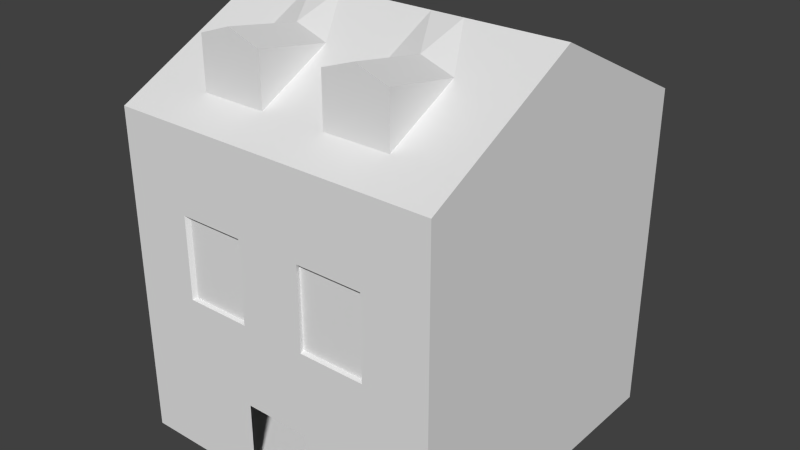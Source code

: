 # Source: House9Model.blend  (saved by Blender 2.73.0; exported with 4.5.12 LTS)
import bpy
from mathutils import Matrix  # noqa: F401  (used for matrix-valued properties, if any)

bpy.ops.wm.read_factory_settings(use_empty=True)
scene = bpy.context.scene
scene.name = 'Scene'

# ---- collections
col_collection_1 = bpy.data.collections.new('Collection 1'); scene.collection.children.link(col_collection_1)

# ---- materials (node trees are filled in below, after node groups)
mat_material_001 = bpy.data.materials.new('Material.001')
mat_material_001.alpha_threshold = 0.0
mat_material_001.use_transparent_shadow = False
mat_material_001.roughness = 0.5
mat_wall = bpy.data.materials.new('Wall')
mat_wall.alpha_threshold = 0.0
mat_wall.use_transparent_shadow = False
mat_wall.roughness = 0.5

# ---- material node trees

# ---- world
world_world = bpy.data.worlds.new('World'); scene.world = world_world
world_world.color = (0.05088, 0.05088, 0.05088)
world_world.use_sun_shadow = False
world_world.sun_shadow_jitter_overblur = 0.0
world_world.cycles.sampling_method = 'MANUAL'
world_world.cycles.sample_map_resolution = 256

# ---- meshes
me_cube_004 = bpy.data.meshes.new('Cube.004')
me_cube_004.from_pydata([(-1.0, -1.0, -1.0), (-1.0, 1.0, -1.0), (1.0, 1.0, -1.0), (1.0, -1.0, -1.0), (-1.0, -1.0, 1.0), (-1.0, 1.0, 1.0), (1.0, 1.0, 1.0), (1.0, -1.0, 1.0), (-1.0, 0.0, 1.5), (-1.0, 0.0, -1.0), (1.0, 0.0, 1.5), (1.0, 0.0, -1.0), (-0.6, 1.0, 1.0), (-0.2, 1.0, 1.0), (0.2, 1.0, 1.0), (0.6, 1.0, 1.0), (0.6, 1.0, -1.0), (0.2, 1.0, -1.0), (-0.2, 1.0, -1.0), (-0.6, 1.0, -1.0), (0.6, -1.0, 1.0), (0.2, -1.0, 1.0), (-0.2, -1.0, 1.0), (-0.6, -1.0, 1.0), (-0.6, -1.0, -1.0), (0.2, -1.0, -1.0), (0.6, -1.0, -1.0), (0.6, 0.0, 1.5), (0.2, 0.0, 1.5), (-0.2, 0.0, 1.5), (-0.6, 0.0, 1.5), (-0.2, -1.0, -1.0), (-1.0, -1.0, 0.0), (-1.0, 1.0, 0.0), (1.0, 1.0, 0.0), (1.0, -1.0, 0.0), (1.0, 0.0, 0.25), (-1.0, 0.0, 0.25), (0.6, -1.0, 0.0), (0.2, -1.0, 0.0), (-0.2, -1.0, 0.0), (-0.6, -1.0, 0.0), (-0.6, 1.0, 0.0), (-0.2, 1.0, 0.0), (0.2, 1.0, 0.0), (0.6, 1.0, 0.0), (-1.0, 1.0, -0.5), (1.0, 1.0, -0.5), (1.0, -1.0, -0.5), (1.0, 0.0, -0.375), (-1.0, 0.0, -0.375), (0.6, -1.0, -0.5), (0.2, -1.0, -0.5), (-0.2, -1.0, -0.5), (-0.6, -1.0, -0.5), (-0.6, 1.0, -0.5), (-0.2, 1.0, -0.5), (0.2, 1.0, -0.5), (0.6, 1.0, -0.5), (-1.0, -1.0, -0.5), (-0.9, 0.9918, -1.0), (-0.9, 0.0, -1.0), (-0.9, -0.9918, 0.0), (-0.9, 0.9918, 0.0), (-0.9, 0.0, 0.25), (-0.9, 0.9918, -0.5), (-0.9, 0.0, -0.375), (-0.9, -0.9918, -0.5), (0.9, 0.9918, -1.0), (0.9, 0.0, -1.0), (0.9, 0.9918, 0.0), (0.9, -0.9918, 0.0), (0.9, 0.0, 0.25), (0.9, -0.9918, -0.5), (0.9, 0.0, -0.375), (0.9, 0.9918, -0.5), (0.9, 0.9179, -1.0), (-0.9, 0.9179, -1.0), (-0.54, 0.9179, -1.0), (-0.18, 0.9179, -1.0), (0.18, 0.9179, -1.0), (0.54, 0.9179, -1.0), (0.9, 0.9179, 0.02), (-0.9, 0.9179, 0.02), (0.54, 0.9179, 0.02), (0.18, 0.9179, 0.02), (-0.18, 0.9179, 0.02), (-0.54, 0.9179, 0.02), (0.9, 0.9179, -0.5), (-0.9, 0.9179, -0.5), (0.54, 0.9179, -0.5), (0.18, 0.9179, -0.5), (-0.18, 0.9179, -0.5), (-0.54, 0.9179, -0.5), (-0.9, -0.99, -1.0), (0.9, -0.99, -1.0), (-0.54, -0.99, -1.0), (0.54, -0.99, -1.0), (-0.9, -0.99, 0.001471), (0.9, -0.99, 0.001471), (0.54, -0.99, 0.001471), (0.18, -0.99, 0.001471), (-0.18, -0.99, 0.001471), (-0.54, -0.99, 0.001471), (0.9, -0.99, -0.5), (0.54, -0.99, -0.5), (-0.54, -0.99, -0.5), (-0.9, -0.99, -0.5), (1.0, -0.3333, 1.333), (1.0, -0.6667, 1.167), (-1.0, -0.6667, 1.167), (-1.0, -0.3333, 1.333), (0.6, -0.3333, 1.333), (0.6, -0.6667, 1.167), (0.2, -0.3333, 1.333), (0.2, -0.6667, 1.167), (-0.2, -0.3333, 1.333), (-0.2, -0.6667, 1.167), (-0.6, -0.3333, 1.333), (-0.6, -0.6667, 1.167), (0.6, -0.7893, 1.415), (0.6, -0.7895, 1.043), (0.2, -0.7893, 1.415), (0.2, -0.7895, 1.043), (-0.2, -0.7893, 1.415), (-0.2, -0.7895, 1.043), (-0.6, -0.7893, 1.415), (-0.6, -0.7895, 1.043), (0.4, 1.0, 1.0), (0.4, 1.0, -1.0), (0.4, -1.0, 1.0), (0.4, 0.0, 1.5), (0.4, -1.0, -1.0), (0.4, 1.0, 0.0), (0.4, -1.0, 0.0), (0.4, 1.0, -0.5), (0.4, -1.0, -0.5), (0.4, -0.6667, 1.167), (0.4, -0.3333, 1.403), (0.4, -0.7895, 1.043), (0.4, -0.7893, 1.485), (-0.4, -1.0, -1.0), (-0.4, 1.0, 1.0), (-0.4, 1.0, -1.0), (-0.4, -1.0, 1.0), (-0.4, 0.0, 1.5), (-0.4, 1.0, 0.0), (-0.4, -1.0, 0.0), (-0.4, 1.0, -0.5), (-0.4, -1.0, -0.5), (-0.4, -0.6667, 1.167), (-0.4, -0.3333, 1.403), (-0.4, -0.7895, 1.043), (-0.4, -0.7893, 1.485), (-1.0, -1.0, 0.5), (1.0, -1.0, 0.5), (0.6, -1.0, 0.5), (0.2, -1.0, 0.5), (-0.2, -1.0, 0.5), (-0.6, -1.0, 0.5), (0.4, -1.0, 0.5), (-0.4, -1.0, 0.5), (0.5812, -0.9755, 0.007818), (0.1937, -0.9755, 0.007818), (-0.1937, -0.9755, 0.007818), (-0.5812, -0.9755, 0.007818), (0.3875, -0.9755, 0.007818), (-0.3875, -0.9755, 0.007818), (0.5812, -0.9755, 0.4922), (0.1937, -0.9755, 0.4922), (-0.1937, -0.9755, 0.4922), (-0.5812, -0.9755, 0.4922), (0.3875, -0.9755, 0.4922), (-0.3875, -0.9755, 0.4922)], [], [(50, 46, 1, 9), (58, 47, 2, 16), (49, 48, 3, 11), (54, 59, 0, 24), (30, 12, 5, 8), (118, 30, 8, 111), (149, 54, 24, 141), (47, 49, 11, 2), (59, 50, 9, 0), (108, 10, 27, 112), (138, 131, 28, 114), (114, 28, 29, 116), (151, 145, 30, 118), (10, 6, 15, 27), (131, 128, 14, 28), (28, 14, 13, 29), (145, 142, 12, 30), (48, 51, 26, 3), (136, 52, 25, 132), (46, 55, 19, 1), (148, 56, 18, 143), (56, 57, 17, 18), (135, 58, 16, 129), (128, 15, 45, 133), (13, 14, 44, 43), (142, 13, 43, 146), (5, 12, 42, 33), (158, 161, 173, 170), (157, 158, 40, 39), (156, 160, 172, 168), (155, 156, 38, 35), (4, 110, 111, 8, 37, 32, 154), (6, 10, 36, 34), (159, 154, 32, 41), (10, 108, 109, 7, 155, 35, 36), (15, 6, 34, 45), (8, 5, 33, 37), (133, 45, 58, 135), (43, 44, 57, 56), (146, 43, 56, 148), (33, 42, 55, 46), (147, 41, 54, 149), (39, 40, 53, 52), (134, 39, 52, 136), (35, 38, 51, 48), (32, 37, 50, 59), (34, 36, 49, 47), (41, 32, 59, 54), (36, 35, 48, 49), (45, 34, 47, 58), (37, 33, 46, 50), (37, 33, 34, 36), (32, 37, 36, 35), (66, 61, 60, 65), (62, 67, 66, 64), (64, 66, 65, 63), (67, 94, 61, 66), (75, 68, 69, 74), (70, 75, 74, 72), (72, 74, 73, 71), (93, 89, 77, 78), (88, 90, 81, 76), (90, 91, 80, 81), (91, 92, 79, 80), (92, 93, 78, 79), (86, 87, 93, 92), (85, 86, 92, 91), (84, 85, 91, 90), (82, 84, 90, 88), (87, 83, 89, 93), (106, 96, 94, 107), (101, 52, 53, 102), (104, 95, 97, 105), (105, 97, 25, 52), (61, 69, 76, 77), (53, 31, 96, 106), (102, 53, 106, 103), (99, 104, 105, 100), (103, 106, 107, 98), (74, 69, 95, 73), (61, 94, 95, 69), (100, 105, 52, 101), (144, 150, 119, 23), (137, 113, 121, 139), (21, 115, 117, 22), (115, 114, 116, 117), (130, 137, 115, 21), (138, 114, 122, 140), (7, 109, 113, 20), (109, 108, 112, 113), (23, 119, 110, 4), (119, 118, 111, 110), (152, 153, 126, 127), (139, 140, 122, 123), (151, 118, 126, 153), (150, 117, 125, 152), (118, 119, 127, 126), (117, 116, 124, 125), (114, 115, 123, 122), (113, 112, 120, 121), (121, 120, 140, 139), (112, 138, 140, 120), (20, 113, 137, 130), (115, 137, 139, 123), (38, 134, 136, 51), (44, 133, 135, 57), (160, 157, 169, 172), (14, 128, 133, 44), (57, 135, 129, 17), (51, 136, 132, 26), (27, 15, 128, 131), (112, 27, 131, 138), (119, 150, 152, 127), (116, 151, 153, 124), (125, 124, 153, 152), (22, 117, 150, 144), (40, 147, 149, 53), (42, 146, 148, 55), (161, 159, 171, 173), (12, 142, 146, 42), (55, 148, 143, 19), (29, 13, 142, 145), (116, 29, 145, 151), (53, 149, 141, 31), (22, 144, 161, 158), (20, 130, 160, 156), (23, 4, 154, 159), (7, 20, 156, 155), (130, 21, 157, 160), (21, 22, 158, 157), (144, 23, 159, 161), (173, 171, 165, 167), (172, 169, 163, 166), (168, 172, 166, 162), (170, 173, 167, 164), (41, 147, 167, 165), (39, 134, 166, 163), (134, 38, 162, 166), (147, 40, 164, 167), (159, 41, 165, 171), (40, 158, 170, 164), (157, 39, 163, 169), (38, 156, 168, 162)])
me_cube_004.polygons.foreach_set('material_index', [1, 1, 1, 1, 0, 0, 1, 1, 1, 0, 0, 0, 0, 0, 0, 0, 0, 1, 1, 1, 1, 1, 1, 1, 1, 1, 1, 1, 1, 1, 1, 1, 1, 1, 1, 1, 1, 1, 1, 1, 1, 1, 1, 1, 1, 1, 1, 1, 1, 1, 1, 0, 0, 0, 0, 0, 0, 0, 0, 0, 0, 0, 0, 0, 0, 0, 0, 0, 0, 0, 0, 0, 0, 0, 0, 0, 0, 0, 0, 0, 0, 0, 0, 0, 0, 0, 0, 0, 0, 0, 0, 0, 0, 0, 0, 0, 0, 0, 0, 0, 0, 0, 0, 0, 1, 1, 1, 1, 1, 1, 0, 0, 0, 0, 0, 0, 1, 1, 1, 1, 1, 0, 0, 1, 1, 1, 1, 1, 1, 1, 1, 0, 0, 0, 0, 1, 1, 1, 1, 1, 1, 1, 1])
_uv = me_cube_004.uv_layers.new(name='UVMap')
_uv.uv.foreach_set('vector', [0.2421, 0.4167, 0.4841, 0.4444, 0.4841, 0.5556, 0.2421, 0.5556, 0.8714, 0.8889, 0.9683, 0.8889, 0.9683, 1.0, 0.8714, 1.0, 0.7262, 0.4167, 0.9683, 0.4444, 0.9683, 0.5556, 0.7262, 0.5556, 0.3873, 0.8889, 0.4841, 0.8889, 0.4841, 1.0, 0.3873, 1.0, 0.06163, 0.6809, 0.06163, 0.7927, 0.02164, 0.7927, 0.02164, 0.6809, 0.07696, 0.7213, 0.07696, 0.7426, 0.01297, 0.7426, 0.01297, 0.7213, 0.3389, 0.8889, 0.3873, 0.8889, 0.3873, 1.0, 0.3389, 1.0, 0.4841, 0.4444, 0.7262, 0.4167, 0.7262, 0.5556, 0.4841, 0.5556, 5.771e-08, 0.4444, 0.2421, 0.4167, 0.2421, 0.5556, 1.01e-07, 0.5556, 0.3329, 0.7213, 0.3329, 0.7426, 0.2689, 0.7426, 0.2689, 0.7213, 0.2369, 0.7213, 0.2369, 0.7426, 0.2049, 0.7426, 0.2049, 0.7213, 0.2049, 0.7213, 0.2049, 0.7426, 0.1409, 0.7426, 0.1409, 0.7213, 0.109, 0.7213, 0.109, 0.7426, 0.07696, 0.7426, 0.07696, 0.7213, 0.2216, 0.6809, 0.2216, 0.7927, 0.1816, 0.7927, 0.1816, 0.6809, 0.1616, 0.6809, 0.1616, 0.7927, 0.1416, 0.7927, 0.1416, 0.6809, 0.1416, 0.6809, 0.1416, 0.7927, 0.1016, 0.7927, 0.1016, 0.6809, 0.08163, 0.6809, 0.08163, 0.7927, 0.06163, 0.7927, 0.06163, 0.6809, 2.886e-08, 0.8889, 0.09683, 0.8889, 0.09683, 1.0, 5.771e-08, 1.0, 0.1452, 0.8889, 0.1937, 0.8889, 0.1937, 1.0, 0.1452, 1.0, 0.4841, 0.8889, 0.581, 0.8889, 0.581, 1.0, 0.4841, 1.0, 0.6294, 0.8889, 0.6778, 0.8889, 0.6778, 1.0, 0.6294, 1.0, 0.6778, 0.8889, 0.7746, 0.8889, 0.7746, 1.0, 0.6778, 1.0, 0.823, 0.8889, 0.8714, 0.8889, 0.8714, 1.0, 0.823, 1.0, 0.823, 0.5556, 0.8714, 0.5556, 0.8714, 0.7778, 0.823, 0.7778, 0.6778, 0.5556, 0.7746, 0.5556, 0.7746, 0.7778, 0.6778, 0.7778, 0.6294, 0.5556, 0.6778, 0.5556, 0.6778, 0.7778, 0.6294, 0.7778, 0.4841, 0.5556, 0.581, 0.5556, 0.581, 0.7778, 0.4841, 0.7778, 0.2905, 0.6667, 0.3389, 0.6667, 0.3389, 0.6667, 0.2905, 0.6667, 0.1937, 0.6667, 0.2905, 0.6667, 0.2905, 0.7778, 0.1937, 0.7778, 0.09683, 0.6667, 0.1452, 0.6667, 0.1452, 0.6667, 0.09683, 0.6667, 1.443e-08, 0.6667, 0.09683, 0.6667, 0.09683, 0.7778, 2.886e-08, 0.7778, 0.0, 0.1111, 0.08069, 0.07407, 0.1614, 0.03704, 0.2421, 0.0, 0.2421, 0.2778, 5.771e-08, 0.3333, 2.886e-08, 0.2222, 0.4841, 0.1111, 0.7262, 0.0, 0.7262, 0.2778, 0.4841, 0.3333, 0.3873, 0.6667, 0.4841, 0.6667, 0.4841, 0.7778, 0.3873, 0.7778, 0.7262, 0.0, 0.8069, 0.03704, 0.8876, 0.07407, 0.9683, 0.1111, 0.9683, 0.2222, 0.9683, 0.3333, 0.7262, 0.2778, 0.8714, 0.5556, 0.9683, 0.5556, 0.9683, 0.7778, 0.8714, 0.7778, 0.2421, 0.0, 0.4841, 0.1111, 0.4841, 0.3333, 0.2421, 0.2778, 0.823, 0.7778, 0.8714, 0.7778, 0.8714, 0.8889, 0.823, 0.8889, 0.6778, 0.7778, 0.7746, 0.7778, 0.7746, 0.8889, 0.6778, 0.8889, 0.6294, 0.7778, 0.6778, 0.7778, 0.6778, 0.8889, 0.6294, 0.8889, 0.4841, 0.7778, 0.581, 0.7778, 0.581, 0.8889, 0.4841, 0.8889, 0.3389, 0.7778, 0.3873, 0.7778, 0.3873, 0.8889, 0.3389, 0.8889, 0.1937, 0.7778, 0.2905, 0.7778, 0.2905, 0.8889, 0.1937, 0.8889, 0.1452, 0.7778, 0.1937, 0.7778, 0.1937, 0.8889, 0.1452, 0.8889, 2.886e-08, 0.7778, 0.09683, 0.7778, 0.09683, 0.8889, 2.886e-08, 0.8889, 5.771e-08, 0.3333, 0.2421, 0.2778, 0.2421, 0.4167, 5.771e-08, 0.4444, 0.4841, 0.3333, 0.7262, 0.2778, 0.7262, 0.4167, 0.4841, 0.4444, 0.3873, 0.7778, 0.4841, 0.7778, 0.4841, 0.8889, 0.3873, 0.8889, 0.7262, 0.2778, 0.9683, 0.3333, 0.9683, 0.4444, 0.7262, 0.4167, 0.8714, 0.7778, 0.9683, 0.7778, 0.9683, 0.8889, 0.8714, 0.8889, 0.2421, 0.2778, 0.4841, 0.3333, 0.4841, 0.4444, 0.2421, 0.4167, 0.1235, 0.4464, 0.1091, 0.4464, 0.1091, 0.4118, 0.1235, 0.4118, 0.1379, 0.4464, 0.1235, 0.4464, 0.1235, 0.4118, 0.1379, 0.4118, 0.1181, 0.4636, 0.1271, 0.4636, 0.1271, 0.4808, 0.1199, 0.4808, 0.1127, 0.4464, 0.1199, 0.4464, 0.1181, 0.4636, 0.1091, 0.4636, 0.1091, 0.4636, 0.1181, 0.4636, 0.1199, 0.4808, 0.1127, 0.4808, 0.1199, 0.4464, 0.1271, 0.4465, 0.1271, 0.4636, 0.1181, 0.4636, 0.1486, 0.4448, 0.1558, 0.4448, 0.1558, 0.462, 0.1468, 0.462, 0.1414, 0.4448, 0.1486, 0.4448, 0.1468, 0.462, 0.1379, 0.462, 0.1379, 0.462, 0.1468, 0.462, 0.1486, 0.4792, 0.1414, 0.4792, 0.163, 0.4698, 0.163, 0.476, 0.1558, 0.476, 0.1558, 0.4698, 0.163, 0.4448, 0.163, 0.4511, 0.1558, 0.4511, 0.1558, 0.4448, 0.163, 0.4511, 0.163, 0.4573, 0.1558, 0.4573, 0.1558, 0.4511, 0.163, 0.4573, 0.163, 0.4635, 0.1558, 0.4635, 0.1558, 0.4573, 0.163, 0.4635, 0.163, 0.4698, 0.1558, 0.4698, 0.1558, 0.4635, 0.1705, 0.4635, 0.1705, 0.4698, 0.163, 0.4698, 0.163, 0.4635, 0.1705, 0.4573, 0.1705, 0.4635, 0.163, 0.4635, 0.163, 0.4573, 0.1705, 0.4511, 0.1705, 0.4573, 0.163, 0.4573, 0.163, 0.4511, 0.1705, 0.4448, 0.1705, 0.4511, 0.163, 0.4511, 0.163, 0.4448, 0.1705, 0.4698, 0.1705, 0.476, 0.163, 0.476, 0.163, 0.4698, 0.1709, 0.4367, 0.1781, 0.4367, 0.1781, 0.443, 0.1709, 0.443, 0.1637, 0.4243, 0.1709, 0.4239, 0.1709, 0.4309, 0.1637, 0.4305, 0.1709, 0.4118, 0.1781, 0.4118, 0.1781, 0.418, 0.1709, 0.418, 0.1709, 0.418, 0.1781, 0.418, 0.1781, 0.4239, 0.1709, 0.4239, 0.1637, 0.4277, 0.1379, 0.4277, 0.1379, 0.4118, 0.1637, 0.4118, 0.1709, 0.4309, 0.1781, 0.4309, 0.1781, 0.4367, 0.1709, 0.4367, 0.1637, 0.4305, 0.1709, 0.4309, 0.1709, 0.4367, 0.1637, 0.4367, 0.1637, 0.4118, 0.1709, 0.4118, 0.1709, 0.418, 0.1637, 0.418, 0.1637, 0.4367, 0.1709, 0.4367, 0.1709, 0.443, 0.1637, 0.443, 0.1468, 0.462, 0.1558, 0.462, 0.1558, 0.4791, 0.1486, 0.4792, 0.1637, 0.4277, 0.1637, 0.4448, 0.1379, 0.4448, 0.1379, 0.4277, 0.1637, 0.418, 0.1709, 0.418, 0.1709, 0.4239, 0.1637, 0.4243, 0.109, 0.6787, 0.109, 0.7, 0.07696, 0.7, 0.07696, 0.6787, 0.2369, 0.7, 0.2689, 0.7, 0.2689, 0.7, 0.2369, 0.7, 0.2049, 0.6787, 0.2049, 0.7, 0.1409, 0.7, 0.1409, 0.6787, 0.2049, 0.7, 0.2049, 0.7213, 0.1409, 0.7213, 0.1409, 0.7, 0.2369, 0.6787, 0.2369, 0.7, 0.2049, 0.7, 0.2049, 0.6787, 0.2369, 0.6896, 0.2049, 0.6896, 0.2049, 0.7213, 0.2369, 0.7213, 0.3329, 0.6787, 0.3329, 0.7, 0.2689, 0.7, 0.2689, 0.6787, 0.3329, 0.7, 0.3329, 0.7213, 0.2689, 0.7213, 0.2689, 0.7, 0.07696, 0.6787, 0.07696, 0.7, 0.01297, 0.7, 0.01297, 0.6787, 0.07696, 0.7, 0.07696, 0.7213, 0.01297, 0.7213, 0.01297, 0.7, 0.2944, 0.3227, 0.2946, 0.3681, 0.2784, 0.3593, 0.2784, 0.3227, 0.2944, 0.3226, 0.2944, 0.367, 0.2784, 0.3594, 0.2784, 0.3226, 0.109, 0.6922, 0.07696, 0.6922, 0.07696, 0.7213, 0.109, 0.7213, 0.109, 0.7, 0.1409, 0.7, 0.1409, 0.7, 0.109, 0.7, 0.07696, 0.7213, 0.07696, 0.7, 0.07696, 0.7, 0.07696, 0.7213, 0.1409, 0.7, 0.1409, 0.7213, 0.1409, 0.7213, 0.1409, 0.7, 0.2049, 0.7213, 0.2049, 0.7, 0.2049, 0.7, 0.2049, 0.7213, 0.2689, 0.7, 0.2689, 0.7213, 0.2689, 0.7213, 0.2689, 0.7, 0.3103, 0.3226, 0.3103, 0.3594, 0.2944, 0.367, 0.2944, 0.3226, 0.2689, 0.6896, 0.2369, 0.6896, 0.2369, 0.7213, 0.2689, 0.7213, 0.2689, 0.6787, 0.2689, 0.7, 0.2369, 0.7, 0.2369, 0.6787, 0.2049, 0.7, 0.2369, 0.7, 0.2369, 0.7, 0.2049, 0.7, 0.09683, 0.7778, 0.1452, 0.7778, 0.1452, 0.8889, 0.09683, 0.8889, 0.7746, 0.7778, 0.823, 0.7778, 0.823, 0.8889, 0.7746, 0.8889, 0.1452, 0.6667, 0.1937, 0.6667, 0.1937, 0.6667, 0.1452, 0.6667, 0.7746, 0.5556, 0.823, 0.5556, 0.823, 0.7778, 0.7746, 0.7778, 0.7746, 0.8889, 0.823, 0.8889, 0.823, 1.0, 0.7746, 1.0, 0.09683, 0.8889, 0.1452, 0.8889, 0.1452, 1.0, 0.09683, 1.0, 0.1816, 0.6809, 0.1816, 0.7927, 0.1616, 0.7927, 0.1616, 0.6809, 0.2689, 0.7213, 0.2689, 0.7426, 0.2369, 0.7426, 0.2369, 0.7213, 0.07696, 0.7, 0.109, 0.7, 0.109, 0.7, 0.07696, 0.7, 0.1409, 0.6922, 0.109, 0.6922, 0.109, 0.7213, 0.1409, 0.7213, 0.3104, 0.3227, 0.3104, 0.3593, 0.2944, 0.3683, 0.2944, 0.3227, 0.1409, 0.6787, 0.1409, 0.7, 0.109, 0.7, 0.109, 0.6787, 0.2905, 0.7778, 0.3389, 0.7778, 0.3389, 0.8889, 0.2905, 0.8889, 0.581, 0.7778, 0.6294, 0.7778, 0.6294, 0.8889, 0.581, 0.8889, 0.3389, 0.6667, 0.3873, 0.6667, 0.3873, 0.6667, 0.3389, 0.6667, 0.581, 0.5556, 0.6294, 0.5556, 0.6294, 0.7778, 0.581, 0.7778, 0.581, 0.8889, 0.6294, 0.8889, 0.6294, 1.0, 0.581, 1.0, 0.1016, 0.6809, 0.1016, 0.7927, 0.08163, 0.7927, 0.08163, 0.6809, 0.1409, 0.7213, 0.1409, 0.7426, 0.109, 0.7426, 0.109, 0.7213, 0.2905, 0.8889, 0.3389, 0.8889, 0.3389, 1.0, 0.2905, 1.0, 0.2905, 0.5556, 0.3389, 0.5556, 0.3389, 0.6667, 0.2905, 0.6667, 0.09683, 0.5556, 0.1452, 0.5556, 0.1452, 0.6667, 0.09683, 0.6667, 0.3873, 0.5556, 0.4841, 0.5556, 0.4841, 0.6667, 0.3873, 0.6667, 0.0, 0.5556, 0.09683, 0.5556, 0.09683, 0.6667, 1.443e-08, 0.6667, 0.1452, 0.5556, 0.1937, 0.5556, 0.1937, 0.6667, 0.1452, 0.6667, 0.1937, 0.5556, 0.2905, 0.5556, 0.2905, 0.6667, 0.1937, 0.6667, 0.3389, 0.5556, 0.3873, 0.5556, 0.3873, 0.6667, 0.3389, 0.6667, 0.36, 0.3525, 0.3751, 0.3525, 0.3751, 0.3876, 0.36, 0.3876, 0.3602, 0.3525, 0.3754, 0.3525, 0.3754, 0.3876, 0.3602, 0.3876, 0.3451, 0.3525, 0.3602, 0.3525, 0.3602, 0.3876, 0.3451, 0.3876, 0.3448, 0.3525, 0.36, 0.3525, 0.36, 0.3876, 0.3448, 0.3876, 0.3873, 0.7778, 0.3389, 0.7778, 0.3389, 0.7778, 0.3873, 0.7778, 0.1937, 0.7778, 0.1452, 0.7778, 0.1452, 0.7778, 0.1937, 0.7778, 0.1452, 0.7778, 0.09683, 0.7778, 0.09683, 0.7778, 0.1452, 0.7778, 0.3389, 0.7778, 0.2905, 0.7778, 0.2905, 0.7778, 0.3389, 0.7778, 0.3873, 0.6667, 0.3873, 0.7778, 0.3873, 0.7778, 0.3873, 0.6667, 0.2905, 0.7778, 0.2905, 0.6667, 0.2905, 0.6667, 0.2905, 0.7778, 0.1937, 0.6667, 0.1937, 0.7778, 0.1937, 0.7778, 0.1937, 0.6667, 0.09683, 0.7778, 0.09683, 0.6667, 0.09683, 0.6667, 0.09683, 0.7778])
me_cube_004.materials.append(mat_material_001)
me_cube_004.materials.append(mat_wall)
me_cube_004.use_remesh_preserve_volume = False
me_cube_004.use_remesh_preserve_attributes = False
me_cube_004.use_mirror_vertex_groups = False
me_cube_004.update()

# ---- objects
ob_cube = bpy.data.objects.new('Cube', me_cube_004)

# ---- transforms, parenting, visibility, modifiers, constraints
ob_cube.location = (-1.0, 0.0, 1.0)
ob_cube.lineart.crease_threshold = 0.0

# ---- collection membership
col_collection_1.objects.link(ob_cube)

# ---- scene / render settings (as saved in the file)
scene.frame_start = 1; scene.frame_end = 250; scene.frame_set(1)
scene.render.engine = 'BLENDER_EEVEE_NEXT'
scene.render.resolution_percentage = 50
scene.render.dither_intensity = 0.0
scene.cycles.use_denoising = False
scene.cycles.samples = 10
scene.cycles.sampling_pattern = 'TABULATED_SOBOL'
scene.cycles.light_sampling_threshold = 0.0
scene.cycles.use_adaptive_sampling = False
scene.cycles.use_light_tree = False
scene.cycles.blur_glossy = 0.0
scene.cycles.pixel_filter_type = 'GAUSSIAN'
scene.cycles.sample_clamp_indirect = 0.0
scene.view_settings.view_transform = 'Standard'
bpy.context.view_layer.update()

# ---- added for rendering (the .blend has no active camera and no usable light): camera, sun
cam_auto = bpy.data.cameras.new('AutoCamera')
cam_auto.lens = 50.0
cam_auto.sensor_width = 36.0
cam_auto.clip_end = 1000.0
ob_auto_camera = bpy.data.objects.new('AutoCamera', cam_auto)
scene.collection.objects.link(ob_auto_camera)
ob_auto_camera.location = (2.49265, -4.19118, 4.04412)
ob_auto_camera.rotation_euler = (1.09748, -7.21219e-08, 0.694738)
scene.camera = ob_auto_camera
light_auto_sun = bpy.data.lights.new('AutoSun', 'SUN')
light_auto_sun.energy = 3.0
light_auto_sun.angle = 0.0523599
ob_auto_sun = bpy.data.objects.new('AutoSun', light_auto_sun)
scene.collection.objects.link(ob_auto_sun)
ob_auto_sun.rotation_euler = (0.872665, 0.174533, 0.523599)
bpy.context.view_layer.update()
